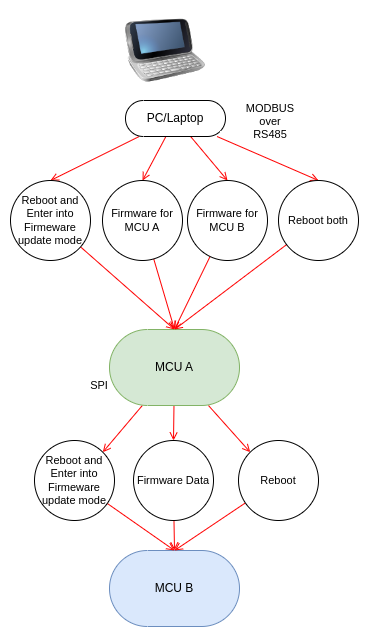

The diagram above was exported from draw.io. Its source (the exported page's mxGraphModel, read from the mxfile embedded in the PNG):
<mxGraphModel dx="1395" dy="703" grid="1" gridSize="10" guides="1" tooltips="1" connect="1" arrows="1" fold="1" page="1" pageScale="1" pageWidth="1100" pageHeight="850" background="#ffffff" math="0" shadow="0">
  <root>
    <mxCell id="0" />
    <mxCell id="1" parent="0" />
    <mxCell id="WVnnygoib7hZ9qctAWxT-7" style="shape=connector;rounded=0;orthogonalLoop=1;jettySize=auto;html=1;labelBackgroundColor=default;strokeColor=#FF0000;fontFamily=Helvetica;fontSize=11;fontColor=default;endArrow=open;endFill=1;fillColor=#e51400;entryX=0.5;entryY=0;entryDx=0;entryDy=0;" edge="1" parent="1" source="5ai0XEoTZak3Wz8Oylgq-1" target="WVnnygoib7hZ9qctAWxT-6">
      <mxGeometry relative="1" as="geometry" />
    </mxCell>
    <mxCell id="WVnnygoib7hZ9qctAWxT-10" style="edgeStyle=none;shape=connector;rounded=0;orthogonalLoop=1;jettySize=auto;html=1;entryX=0.5;entryY=0;entryDx=0;entryDy=0;labelBackgroundColor=default;strokeColor=#FF0000;fontFamily=Helvetica;fontSize=11;fontColor=default;endArrow=open;endFill=1;fillColor=#e51400;" edge="1" parent="1" source="5ai0XEoTZak3Wz8Oylgq-1" target="WVnnygoib7hZ9qctAWxT-9">
      <mxGeometry relative="1" as="geometry" />
    </mxCell>
    <mxCell id="WVnnygoib7hZ9qctAWxT-13" style="edgeStyle=none;shape=connector;rounded=0;orthogonalLoop=1;jettySize=auto;html=1;entryX=0.5;entryY=0;entryDx=0;entryDy=0;labelBackgroundColor=default;strokeColor=#FF0000;fontFamily=Helvetica;fontSize=11;fontColor=default;endArrow=open;endFill=1;fillColor=#e51400;" edge="1" parent="1" source="5ai0XEoTZak3Wz8Oylgq-1" target="WVnnygoib7hZ9qctAWxT-12">
      <mxGeometry relative="1" as="geometry" />
    </mxCell>
    <mxCell id="WVnnygoib7hZ9qctAWxT-16" style="edgeStyle=none;shape=connector;rounded=0;orthogonalLoop=1;jettySize=auto;html=1;entryX=0.5;entryY=0;entryDx=0;entryDy=0;labelBackgroundColor=default;strokeColor=#FF0000;fontFamily=Helvetica;fontSize=11;fontColor=default;endArrow=open;endFill=1;fillColor=#e51400;" edge="1" parent="1" source="5ai0XEoTZak3Wz8Oylgq-1" target="WVnnygoib7hZ9qctAWxT-15">
      <mxGeometry relative="1" as="geometry" />
    </mxCell>
    <mxCell id="5ai0XEoTZak3Wz8Oylgq-1" value="PC/Laptop" style="html=1;dashed=0;whiteSpace=wrap;shape=mxgraph.dfd.start" parent="1" vertex="1">
      <mxGeometry x="218" y="120" width="100" height="36" as="geometry" />
    </mxCell>
    <mxCell id="WVnnygoib7hZ9qctAWxT-19" style="edgeStyle=none;shape=connector;rounded=0;orthogonalLoop=1;jettySize=auto;html=1;entryX=1;entryY=0;entryDx=0;entryDy=0;labelBackgroundColor=default;strokeColor=#FF0000;fontFamily=Helvetica;fontSize=11;fontColor=default;endArrow=open;endFill=1;fillColor=#e51400;" edge="1" parent="1" source="5ai0XEoTZak3Wz8Oylgq-9" target="WVnnygoib7hZ9qctAWxT-18">
      <mxGeometry relative="1" as="geometry" />
    </mxCell>
    <mxCell id="WVnnygoib7hZ9qctAWxT-22" style="edgeStyle=none;shape=connector;rounded=0;orthogonalLoop=1;jettySize=auto;html=1;entryX=0.5;entryY=0;entryDx=0;entryDy=0;labelBackgroundColor=default;strokeColor=#FF0000;fontFamily=Helvetica;fontSize=11;fontColor=default;endArrow=open;endFill=1;fillColor=#e51400;" edge="1" parent="1" source="5ai0XEoTZak3Wz8Oylgq-9" target="WVnnygoib7hZ9qctAWxT-21">
      <mxGeometry relative="1" as="geometry" />
    </mxCell>
    <mxCell id="WVnnygoib7hZ9qctAWxT-25" style="edgeStyle=none;shape=connector;rounded=0;orthogonalLoop=1;jettySize=auto;html=1;entryX=0;entryY=0;entryDx=0;entryDy=0;labelBackgroundColor=default;strokeColor=#FF0000;fontFamily=Helvetica;fontSize=11;fontColor=default;endArrow=open;endFill=1;fillColor=#e51400;" edge="1" parent="1" source="5ai0XEoTZak3Wz8Oylgq-9" target="WVnnygoib7hZ9qctAWxT-24">
      <mxGeometry relative="1" as="geometry" />
    </mxCell>
    <mxCell id="5ai0XEoTZak3Wz8Oylgq-9" value="MCU A" style="html=1;dashed=0;whiteSpace=wrap;shape=mxgraph.dfd.start;fillColor=#d5e8d4;strokeColor=#82b366;" parent="1" vertex="1">
      <mxGeometry x="202" y="349" width="130" height="76" as="geometry" />
    </mxCell>
    <mxCell id="5ai0XEoTZak3Wz8Oylgq-15" value="MCU B" style="html=1;dashed=0;whiteSpace=wrap;shape=mxgraph.dfd.start;fillColor=#dae8fc;strokeColor=#6c8ebf;" parent="1" vertex="1">
      <mxGeometry x="202" y="570" width="130" height="76" as="geometry" />
    </mxCell>
    <mxCell id="WVnnygoib7hZ9qctAWxT-1" value="" style="image;html=1;image=img/lib/clip_art/telecommunication/HTC_smartphone_128x128.png;fontFamily=Helvetica;fontSize=11;fontColor=default;" vertex="1" parent="1">
      <mxGeometry x="218" y="30" width="80" height="80" as="geometry" />
    </mxCell>
    <mxCell id="WVnnygoib7hZ9qctAWxT-3" value="MODBUS over RS485" style="text;html=1;strokeColor=none;fillColor=none;align=center;verticalAlign=middle;whiteSpace=wrap;rounded=0;fontSize=11;fontFamily=Helvetica;fontColor=default;" vertex="1" parent="1">
      <mxGeometry x="333" y="126" width="60" height="30" as="geometry" />
    </mxCell>
    <mxCell id="WVnnygoib7hZ9qctAWxT-5" value="SPI" style="text;html=1;strokeColor=none;fillColor=none;align=center;verticalAlign=middle;whiteSpace=wrap;rounded=0;fontSize=11;fontFamily=Helvetica;fontColor=default;" vertex="1" parent="1">
      <mxGeometry x="162" y="390" width="60" height="30" as="geometry" />
    </mxCell>
    <mxCell id="WVnnygoib7hZ9qctAWxT-8" style="edgeStyle=none;shape=connector;rounded=0;orthogonalLoop=1;jettySize=auto;html=1;entryX=0.5;entryY=0.5;entryDx=0;entryDy=-38;entryPerimeter=0;labelBackgroundColor=default;strokeColor=#FF0000;fontFamily=Helvetica;fontSize=11;fontColor=default;endArrow=open;endFill=1;fillColor=#e51400;" edge="1" parent="1" source="WVnnygoib7hZ9qctAWxT-6" target="5ai0XEoTZak3Wz8Oylgq-9">
      <mxGeometry relative="1" as="geometry" />
    </mxCell>
    <mxCell id="WVnnygoib7hZ9qctAWxT-6" value="Reboot and Enter into Firmeware update mode" style="shape=ellipse;html=1;dashed=0;whiteSpace=wrap;aspect=fixed;perimeter=ellipsePerimeter;fontFamily=Helvetica;fontSize=11;fontColor=default;" vertex="1" parent="1">
      <mxGeometry x="103" y="200" width="80" height="80" as="geometry" />
    </mxCell>
    <mxCell id="WVnnygoib7hZ9qctAWxT-11" style="edgeStyle=none;shape=connector;rounded=0;orthogonalLoop=1;jettySize=auto;html=1;entryX=0.5;entryY=0.5;entryDx=0;entryDy=-38;entryPerimeter=0;labelBackgroundColor=default;strokeColor=#FF0000;fontFamily=Helvetica;fontSize=11;fontColor=default;endArrow=open;endFill=1;fillColor=#e51400;" edge="1" parent="1" source="WVnnygoib7hZ9qctAWxT-9" target="5ai0XEoTZak3Wz8Oylgq-9">
      <mxGeometry relative="1" as="geometry" />
    </mxCell>
    <mxCell id="WVnnygoib7hZ9qctAWxT-9" value="Firmware for MCU A" style="shape=ellipse;html=1;dashed=0;whiteSpace=wrap;aspect=fixed;perimeter=ellipsePerimeter;fontFamily=Helvetica;fontSize=11;fontColor=default;" vertex="1" parent="1">
      <mxGeometry x="195" y="200" width="80" height="80" as="geometry" />
    </mxCell>
    <mxCell id="WVnnygoib7hZ9qctAWxT-14" style="edgeStyle=none;shape=connector;rounded=0;orthogonalLoop=1;jettySize=auto;html=1;entryX=0.5;entryY=0.5;entryDx=0;entryDy=-38;entryPerimeter=0;labelBackgroundColor=default;strokeColor=#FF0000;fontFamily=Helvetica;fontSize=11;fontColor=default;endArrow=open;endFill=1;fillColor=#e51400;" edge="1" parent="1" source="WVnnygoib7hZ9qctAWxT-12" target="5ai0XEoTZak3Wz8Oylgq-9">
      <mxGeometry relative="1" as="geometry" />
    </mxCell>
    <mxCell id="WVnnygoib7hZ9qctAWxT-12" value="Firmware for MCU B" style="shape=ellipse;html=1;dashed=0;whiteSpace=wrap;aspect=fixed;perimeter=ellipsePerimeter;fontFamily=Helvetica;fontSize=11;fontColor=default;" vertex="1" parent="1">
      <mxGeometry x="280" y="200" width="80" height="80" as="geometry" />
    </mxCell>
    <mxCell id="WVnnygoib7hZ9qctAWxT-17" style="edgeStyle=none;shape=connector;rounded=0;orthogonalLoop=1;jettySize=auto;html=1;entryX=0.5;entryY=0.5;entryDx=0;entryDy=-38;entryPerimeter=0;labelBackgroundColor=default;strokeColor=#FF0000;fontFamily=Helvetica;fontSize=11;fontColor=default;endArrow=open;endFill=1;fillColor=#e51400;" edge="1" parent="1" source="WVnnygoib7hZ9qctAWxT-15" target="5ai0XEoTZak3Wz8Oylgq-9">
      <mxGeometry relative="1" as="geometry" />
    </mxCell>
    <mxCell id="WVnnygoib7hZ9qctAWxT-15" value="Reboot both" style="shape=ellipse;html=1;dashed=0;whiteSpace=wrap;aspect=fixed;perimeter=ellipsePerimeter;fontFamily=Helvetica;fontSize=11;fontColor=default;" vertex="1" parent="1">
      <mxGeometry x="371" y="200" width="80" height="80" as="geometry" />
    </mxCell>
    <mxCell id="WVnnygoib7hZ9qctAWxT-20" style="edgeStyle=none;shape=connector;rounded=0;orthogonalLoop=1;jettySize=auto;html=1;entryX=0.5;entryY=0.5;entryDx=0;entryDy=-38;entryPerimeter=0;labelBackgroundColor=default;strokeColor=#FF0000;fontFamily=Helvetica;fontSize=11;fontColor=default;endArrow=open;endFill=1;fillColor=#e51400;" edge="1" parent="1" source="WVnnygoib7hZ9qctAWxT-18" target="5ai0XEoTZak3Wz8Oylgq-15">
      <mxGeometry relative="1" as="geometry" />
    </mxCell>
    <mxCell id="WVnnygoib7hZ9qctAWxT-18" value="Reboot and Enter into Firmeware update mode" style="shape=ellipse;html=1;dashed=0;whiteSpace=wrap;aspect=fixed;perimeter=ellipsePerimeter;fontFamily=Helvetica;fontSize=11;fontColor=default;" vertex="1" parent="1">
      <mxGeometry x="127" y="460" width="80" height="80" as="geometry" />
    </mxCell>
    <mxCell id="WVnnygoib7hZ9qctAWxT-23" style="edgeStyle=none;shape=connector;rounded=0;orthogonalLoop=1;jettySize=auto;html=1;entryX=0.5;entryY=0.5;entryDx=0;entryDy=-38;entryPerimeter=0;labelBackgroundColor=default;strokeColor=#FF0000;fontFamily=Helvetica;fontSize=11;fontColor=default;endArrow=open;endFill=1;fillColor=#e51400;" edge="1" parent="1" source="WVnnygoib7hZ9qctAWxT-21" target="5ai0XEoTZak3Wz8Oylgq-15">
      <mxGeometry relative="1" as="geometry" />
    </mxCell>
    <mxCell id="WVnnygoib7hZ9qctAWxT-21" value="Firmware Data" style="shape=ellipse;html=1;dashed=0;whiteSpace=wrap;aspect=fixed;perimeter=ellipsePerimeter;fontFamily=Helvetica;fontSize=11;fontColor=default;" vertex="1" parent="1">
      <mxGeometry x="226" y="460" width="80" height="80" as="geometry" />
    </mxCell>
    <mxCell id="WVnnygoib7hZ9qctAWxT-26" style="edgeStyle=none;shape=connector;rounded=0;orthogonalLoop=1;jettySize=auto;html=1;labelBackgroundColor=default;strokeColor=#FF0000;fontFamily=Helvetica;fontSize=11;fontColor=default;endArrow=open;endFill=1;fillColor=#e51400;" edge="1" parent="1" source="WVnnygoib7hZ9qctAWxT-24">
      <mxGeometry relative="1" as="geometry">
        <mxPoint x="267" y="570" as="targetPoint" />
      </mxGeometry>
    </mxCell>
    <mxCell id="WVnnygoib7hZ9qctAWxT-24" value="Reboot" style="shape=ellipse;html=1;dashed=0;whiteSpace=wrap;aspect=fixed;perimeter=ellipsePerimeter;fontFamily=Helvetica;fontSize=11;fontColor=default;" vertex="1" parent="1">
      <mxGeometry x="331" y="460" width="80" height="80" as="geometry" />
    </mxCell>
  </root>
</mxGraphModel>